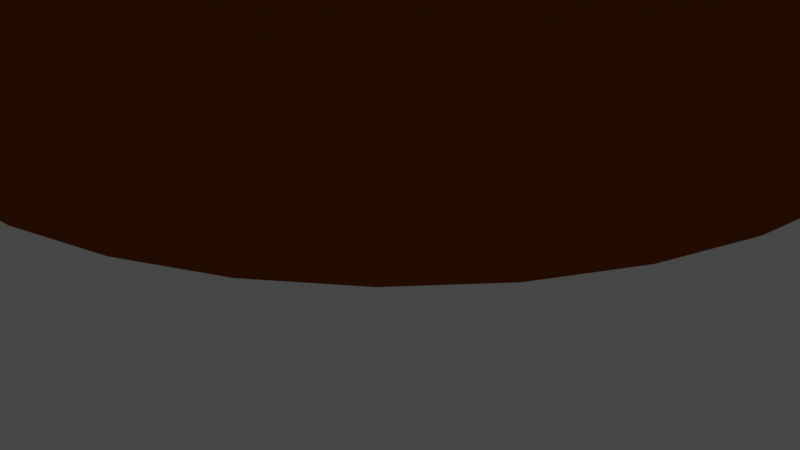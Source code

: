 # Source: afrikaanshuis.blend  (saved by Blender 4.1.23; exported with 4.5.12 LTS)
import bpy
from mathutils import Matrix  # noqa: F401  (used for matrix-valued properties, if any)

bpy.ops.wm.read_factory_settings(use_empty=True)
scene = bpy.context.scene
scene.name = 'Scene'

# ---- collections
col_collection = bpy.data.collections.new('Collection'); scene.collection.children.link(col_collection)

# ---- materials (node trees are filled in below, after node groups)
mat_material_003 = bpy.data.materials.new('Material.003')
mat_material_003.use_transparent_shadow = False
mat_material_003.diffuse_color = (0.2964, 0.06783, 0.004988, 1.0)
mat_material_004 = bpy.data.materials.new('Material.004')
mat_material_004.use_transparent_shadow = False
mat_material_004.diffuse_color = (212.0, 197.0, 156.0, 1.0)
mat_material_001 = bpy.data.materials.new('Material.001')
mat_material_001.use_transparent_shadow = False
mat_material_001.diffuse_color = (0.05448, 0.02122, 0.004391, 1.0)
mat_material_001.roughness = 1.0
mat_material_002 = bpy.data.materials.new('Material.002')
mat_material_002.use_transparent_shadow = False
mat_material_002.diffuse_color = (0.05448, 0.02122, 0.004391, 1.0)

# ---- material node trees

# ---- world
world_world = bpy.data.worlds.new('World'); scene.world = world_world
world_world.use_nodes = True; world_world.node_tree.nodes.clear()
_N = world_world.node_tree.nodes; _L = world_world.node_tree.links
n0 = _N.new('ShaderNodeOutputWorld'); n0.name = 'World Output'; n0.location = (300, 300)
n1 = _N.new('ShaderNodeBackground'); n1.name = 'Background'; n1.location = (10, 300)
n1.inputs[0].default_value = (0.05088, 0.05088, 0.05088, 1.0)
_L.new(n1.outputs[0], n0.inputs[0])
n0.is_active_output = True
world_world.color = (0.05088, 0.05088, 0.05088)
world_world.use_sun_shadow = False
world_world.sun_shadow_jitter_overblur = 0.0

# ---- cameras
cam_camera = bpy.data.cameras.new('Camera')
cam_camera.clip_end = 100.0
cam_camera.ortho_scale = 7.314

# ---- lights
light_light = bpy.data.lights.new('Light', 'POINT')
light_light.transmission_factor = 0.0
light_light.energy = 1000.0
light_light.shadow_soft_size = 0.1
light_light.shadow_maximum_resolution = 0.006
light_light.use_absolute_resolution = True
light_sun = bpy.data.lights.new('Sun', 'SUN')
light_sun.color = (1.0, 0.836, 0.5976)
light_sun.transmission_factor = 0.0
light_sun.angle = 0.0
light_sun.energy = 8.7

# ---- meshes
me_cylinder = bpy.data.meshes.new('Cylinder')
me_cylinder.from_pydata([(1.787e-09, 0.7957, -1.0), (0.1552, 0.7804, -1.0), (0.3045, 0.7351, -1.0), (0.4421, 0.6616, -1.0), (0.5626, 0.5626, -1.0), (0.6616, 0.4421, -1.0), (0.7351, 0.3045, -1.0), (0.7804, 0.1552, -1.0), (0.7957, 0.0, -1.0), (0.7804, -0.1552, -1.0), (0.7351, -0.3045, -1.0), (0.6616, -0.4421, -1.0), (0.5626, -0.5626, -1.0), (0.4421, -0.6616, -1.0), (0.3045, -0.7351, -1.0), (0.1552, -0.7804, -1.0), (1.787e-09, -0.7957, -1.0), (-0.1552, -0.7804, -1.0), (-0.3045, -0.7351, -1.0), (-0.4421, -0.6616, -1.0), (-0.5626, -0.5626, -1.0), (-0.6616, -0.4421, -1.0), (-0.7351, -0.3045, -1.0), (-0.7804, -0.1552, -1.0), (-0.7957, 0.0, -1.0), (-0.7804, 0.1552, -1.0), (-0.7351, 0.3045, -1.0), (-0.6616, 0.4421, -1.0), (-0.5626, 0.5626, -1.0), (-0.4421, 0.6616, -1.0), (-0.3045, 0.7351, -1.0), (-0.1552, 0.7804, -1.0), (0.0, 1.0, -0.04692), (-0.3827, 0.9239, 0.02285), (-0.1951, 0.9808, 0.1205), (-0.2708, 0.9578, 0.0981), (-0.3204, 0.9428, 0.05714), (-0.05051, 0.995, 0.0315), (-0.09068, 0.9911, 0.07017), (0.1951, 0.9808, 0.4684), (0.3827, 0.9239, 0.4684), (0.5556, 0.8315, 0.4684), (0.7071, 0.7071, 0.4684), (0.8315, 0.5556, 0.4684), (0.9239, 0.3827, 0.4684), (0.9808, 0.1951, 0.4684), (1.0, 0.0, 0.4684), (0.9808, -0.1951, 0.4684), (0.9239, -0.3827, 0.4684), (0.8315, -0.5556, 0.4684), (0.7071, -0.7071, 0.4684), (0.5556, -0.8315, 0.4684), (0.3827, -0.9239, 0.4684), (0.1951, -0.9808, 0.4684), (0.0, -1.0, 0.4684), (-0.1951, -0.9808, 0.4684), (-0.3827, -0.9239, 0.4684), (-0.5556, -0.8315, 0.4684), (-0.7071, -0.7071, 0.4684), (-0.8315, -0.5556, 0.4684), (-0.9239, -0.3827, 0.4684), (-0.9808, -0.1951, 0.4684), (-1.0, 0.0, 0.4684), (-0.9808, 0.1951, 0.4684), (-0.9239, 0.3827, 0.4684), (-0.8315, 0.5556, 0.4684), (-0.7071, 0.7071, 0.4684), (-0.5556, 0.8315, 0.4684), (0.0, 1.0, 0.4726), (-0.1951, 0.9808, 0.474), (-0.3827, 0.9239, 0.4726)], [], [(0, 32, 68, 39, 1), (29, 67, 70, 33, 30), (0, 1, 2, 3, 4, 5, 6, 7, 8, 9, 10, 11, 12, 13, 14, 15, 16, 17, 18, 19, 20, 21, 22, 23, 24, 25, 26, 27, 28, 29, 30, 31), (34, 35, 36, 33, 70, 69), (32, 37, 38, 34, 69, 68), (28, 66, 67, 29), (27, 65, 66, 28), (26, 64, 65, 27), (25, 63, 64, 26), (24, 62, 63, 25), (23, 61, 62, 24), (22, 60, 61, 23), (21, 59, 60, 22), (20, 58, 59, 21), (19, 57, 58, 20), (18, 56, 57, 19), (17, 55, 56, 18), (16, 54, 55, 17), (15, 53, 54, 16), (14, 52, 53, 15), (13, 51, 52, 14), (12, 50, 51, 13), (11, 49, 50, 12), (10, 48, 49, 11), (9, 47, 48, 10), (8, 46, 47, 9), (7, 45, 46, 8), (6, 44, 45, 7), (5, 43, 44, 6), (4, 42, 43, 5), (3, 41, 42, 4), (2, 40, 41, 3), (1, 39, 40, 2)])
_uv = me_cylinder.uv_layers.new(name='UVMap')
_uv.uv.foreach_set('vector', [1.0, 0.5, 1.0, 0.7383, 1.0, 0.8681, 0.9688, 0.8671, 0.9688, 0.5, 0.09375, 0.5, 0.09375, 0.8671, 0.0625, 0.8681, 0.0625, 0.7557, 0.0625, 0.5, 0.75, 0.49, 0.7968, 0.4854, 0.8418, 0.4717, 0.8833, 0.4496, 0.9197, 0.4197, 0.9496, 0.3833, 0.9717, 0.3418, 0.9854, 0.2968, 0.99, 0.25, 0.9854, 0.2032, 0.9717, 0.1582, 0.9496, 0.1167, 0.9197, 0.08029, 0.8833, 0.05045, 0.8418, 0.02827, 0.7968, 0.01461, 0.75, 0.01, 0.7032, 0.01461, 0.6582, 0.02827, 0.6167, 0.05045, 0.5803, 0.08029, 0.5504, 0.1167, 0.5283, 0.1582, 0.5146, 0.2032, 0.51, 0.25, 0.5146, 0.2968, 0.5283, 0.3418, 0.5504, 0.3833, 0.5803, 0.4197, 0.6167, 0.4496, 0.6582, 0.4717, 0.7032, 0.4854, 0.03125, 0.7801, 0.04386, 0.7745, 0.05212, 0.7643, 0.0625, 0.7557, 0.0625, 0.8681, 0.03125, 0.8685, 0.0, 0.7383, 0.00809, 0.7579, 0.01453, 0.7675, 0.03125, 0.7801, 0.03125, 0.8685, 0.0, 0.8681, 0.125, 0.5, 0.125, 0.8671, 0.09375, 0.8671, 0.09375, 0.5, 0.1562, 0.5, 0.1562, 0.8671, 0.125, 0.8671, 0.125, 0.5, 0.1875, 0.5, 0.1875, 0.8671, 0.1562, 0.8671, 0.1562, 0.5, 0.2188, 0.5, 0.2188, 0.8671, 0.1875, 0.8671, 0.1875, 0.5, 0.25, 0.5, 0.25, 0.8671, 0.2188, 0.8671, 0.2188, 0.5, 0.2812, 0.5, 0.2812, 0.8671, 0.25, 0.8671, 0.25, 0.5, 0.3125, 0.5, 0.3125, 0.8671, 0.2812, 0.8671, 0.2812, 0.5, 0.3438, 0.5, 0.3438, 0.8671, 0.3125, 0.8671, 0.3125, 0.5, 0.375, 0.5, 0.375, 0.8671, 0.3438, 0.8671, 0.3438, 0.5, 0.4062, 0.5, 0.4062, 0.8671, 0.375, 0.8671, 0.375, 0.5, 0.4375, 0.5, 0.4375, 0.8671, 0.4062, 0.8671, 0.4062, 0.5, 0.4688, 0.5, 0.4688, 0.8671, 0.4375, 0.8671, 0.4375, 0.5, 0.5, 0.5, 0.5, 0.8671, 0.4688, 0.8671, 0.4688, 0.5, 0.5312, 0.5, 0.5312, 0.8671, 0.5, 0.8671, 0.5, 0.5, 0.5625, 0.5, 0.5625, 0.8671, 0.5312, 0.8671, 0.5312, 0.5, 0.5938, 0.5, 0.5938, 0.8671, 0.5625, 0.8671, 0.5625, 0.5, 0.625, 0.5, 0.625, 0.8671, 0.5938, 0.8671, 0.5938, 0.5, 0.6562, 0.5, 0.6562, 0.8671, 0.625, 0.8671, 0.625, 0.5, 0.6875, 0.5, 0.6875, 0.8671, 0.6562, 0.8671, 0.6562, 0.5, 0.7188, 0.5, 0.7188, 0.8671, 0.6875, 0.8671, 0.6875, 0.5, 0.75, 0.5, 0.75, 0.8671, 0.7188, 0.8671, 0.7188, 0.5, 0.7812, 0.5, 0.7812, 0.8671, 0.75, 0.8671, 0.75, 0.5, 0.8125, 0.5, 0.8125, 0.8671, 0.7812, 0.8671, 0.7812, 0.5, 0.8438, 0.5, 0.8438, 0.8671, 0.8125, 0.8671, 0.8125, 0.5, 0.875, 0.5, 0.875, 0.8671, 0.8438, 0.8671, 0.8438, 0.5, 0.9062, 0.5, 0.9062, 0.8671, 0.875, 0.8671, 0.875, 0.5, 0.9375, 0.5, 0.9375, 0.8671, 0.9062, 0.8671, 0.9062, 0.5, 0.9688, 0.5, 0.9688, 0.8671, 0.9375, 0.8671, 0.9375, 0.5])
me_cylinder.materials.append(mat_material_003)
me_cylinder.materials.append(mat_material_004)
me_cylinder.materials.append(mat_material_004)
me_cylinder.update()
me_cone_001 = bpy.data.meshes.new('Cone.001')
me_cone_001.from_pydata([(0.0, 1.0, -1.0), (0.1951, 0.9808, -1.0), (0.3827, 0.9239, -1.0), (0.5556, 0.8315, -1.0), (0.7071, 0.7071, -1.0), (0.8315, 0.5556, -1.0), (0.9239, 0.3827, -1.0), (0.9808, 0.1951, -1.0), (1.0, 0.0, -1.0), (0.9808, -0.1951, -1.0), (0.9239, -0.3827, -1.0), (0.8315, -0.5556, -1.0), (0.7071, -0.7071, -1.0), (0.5556, -0.8315, -1.0), (0.3827, -0.9239, -1.0), (0.1951, -0.9808, -1.0), (0.0, -1.0, -1.0), (-0.1951, -0.9808, -1.0), (-0.3827, -0.9239, -1.0), (-0.5556, -0.8315, -1.0), (-0.7071, -0.7071, -1.0), (-0.8315, -0.5556, -1.0), (-0.9239, -0.3827, -1.0), (-0.9808, -0.1951, -1.0), (-1.0, 0.0, -1.0), (-0.9808, 0.1951, -1.0), (-0.9239, 0.3827, -1.0), (-0.8315, 0.5556, -1.0), (-0.7071, 0.7071, -1.0), (-0.5556, 0.8315, -1.0), (-0.3827, 0.9239, -1.0), (-0.1951, 0.9808, -1.0), (0.0, 0.0, 1.0)], [], [(0, 32, 1), (1, 32, 2), (2, 32, 3), (3, 32, 4), (4, 32, 5), (5, 32, 6), (6, 32, 7), (7, 32, 8), (8, 32, 9), (9, 32, 10), (10, 32, 11), (11, 32, 12), (12, 32, 13), (13, 32, 14), (14, 32, 15), (15, 32, 16), (16, 32, 17), (17, 32, 18), (18, 32, 19), (19, 32, 20), (20, 32, 21), (21, 32, 22), (22, 32, 23), (23, 32, 24), (24, 32, 25), (25, 32, 26), (26, 32, 27), (27, 32, 28), (28, 32, 29), (29, 32, 30), (0, 1, 2, 3, 4, 5, 6, 7, 8, 9, 10, 11, 12, 13, 14, 15, 16, 17, 18, 19, 20, 21, 22, 23, 24, 25, 26, 27, 28, 29, 30, 31), (30, 32, 31), (31, 32, 0)])
_uv = me_cone_001.uv_layers.new(name='UVMap')
_uv.uv.foreach_set('vector', [0.25, 0.49, 0.25, 0.25, 0.2968, 0.4854, 0.2968, 0.4854, 0.25, 0.25, 0.3418, 0.4717, 0.3418, 0.4717, 0.25, 0.25, 0.3833, 0.4496, 0.3833, 0.4496, 0.25, 0.25, 0.4197, 0.4197, 0.4197, 0.4197, 0.25, 0.25, 0.4496, 0.3833, 0.4496, 0.3833, 0.25, 0.25, 0.4717, 0.3418, 0.4717, 0.3418, 0.25, 0.25, 0.4854, 0.2968, 0.4854, 0.2968, 0.25, 0.25, 0.49, 0.25, 0.49, 0.25, 0.25, 0.25, 0.4854, 0.2032, 0.4854, 0.2032, 0.25, 0.25, 0.4717, 0.1582, 0.4717, 0.1582, 0.25, 0.25, 0.4496, 0.1167, 0.4496, 0.1167, 0.25, 0.25, 0.4197, 0.08029, 0.4197, 0.08029, 0.25, 0.25, 0.3833, 0.05045, 0.3833, 0.05045, 0.25, 0.25, 0.3418, 0.02827, 0.3418, 0.02827, 0.25, 0.25, 0.2968, 0.01461, 0.2968, 0.01461, 0.25, 0.25, 0.25, 0.01, 0.25, 0.01, 0.25, 0.25, 0.2032, 0.01461, 0.2032, 0.01461, 0.25, 0.25, 0.1582, 0.02827, 0.1582, 0.02827, 0.25, 0.25, 0.1167, 0.05045, 0.1167, 0.05045, 0.25, 0.25, 0.08029, 0.08029, 0.08029, 0.08029, 0.25, 0.25, 0.05045, 0.1167, 0.05045, 0.1167, 0.25, 0.25, 0.02827, 0.1582, 0.02827, 0.1582, 0.25, 0.25, 0.01461, 0.2032, 0.01461, 0.2032, 0.25, 0.25, 0.01, 0.25, 0.01, 0.25, 0.25, 0.25, 0.01461, 0.2968, 0.01461, 0.2968, 0.25, 0.25, 0.02827, 0.3418, 0.02827, 0.3418, 0.25, 0.25, 0.05045, 0.3833, 0.05045, 0.3833, 0.25, 0.25, 0.08029, 0.4197, 0.08029, 0.4197, 0.25, 0.25, 0.1167, 0.4496, 0.1167, 0.4496, 0.25, 0.25, 0.1582, 0.4717, 0.75, 0.49, 0.7968, 0.4854, 0.8418, 0.4717, 0.8833, 0.4496, 0.9197, 0.4197, 0.9496, 0.3833, 0.9717, 0.3418, 0.9854, 0.2968, 0.99, 0.25, 0.9854, 0.2032, 0.9717, 0.1582, 0.9496, 0.1167, 0.9197, 0.08029, 0.8833, 0.05045, 0.8418, 0.02827, 0.7968, 0.01461, 0.75, 0.01, 0.7032, 0.01461, 0.6582, 0.02827, 0.6167, 0.05045, 0.5803, 0.08029, 0.5504, 0.1167, 0.5283, 0.1582, 0.5146, 0.2032, 0.51, 0.25, 0.5146, 0.2968, 0.5283, 0.3418, 0.5504, 0.3833, 0.5803, 0.4197, 0.6167, 0.4496, 0.6582, 0.4717, 0.7032, 0.4854, 0.1582, 0.4717, 0.25, 0.25, 0.2032, 0.4854, 0.2032, 0.4854, 0.25, 0.25, 0.25, 0.49])
me_cone_001.materials.append(mat_material_001)
me_cone_001.update()
me_cylinder_001 = bpy.data.meshes.new('Cylinder.001')
me_cylinder_001.from_pydata([(-90.39, 36.6, 0.003758), (91.07, -34.87, 0.003757), (-90.37, 36.65, 0.001824), (91.09, -34.82, 0.001824), (-90.37, 36.67, -0.0001798), (91.1, -34.81, -0.0001799), (-90.37, 36.64, -0.002177), (91.09, -34.83, -0.002177), (-90.4, 36.59, -0.00409), (91.07, -34.88, -0.00409), (-90.43, 36.5, -0.005846), (91.03, -34.97, -0.005846), (-90.48, 36.38, -0.007377), (90.99, -35.09, -0.007378), (-90.53, 36.24, -0.008625), (90.93, -35.23, -0.008625), (-90.6, 36.08, -0.009542), (90.87, -35.39, -0.009542), (-90.67, 35.9, -0.01009), (90.8, -35.57, -0.01009), (-90.74, 35.72, -0.01025), (90.73, -35.75, -0.01025), (-90.81, 35.54, -0.01002), (90.65, -35.93, -0.01002), (-90.88, 35.36, -0.009404), (90.59, -36.11, -0.009405), (-90.94, 35.21, -0.008426), (90.52, -36.27, -0.008426), (-91.0, 35.07, -0.007124), (90.47, -36.4, -0.007124), (-91.04, 34.95, -0.005548), (90.42, -36.52, -0.005548), (-91.07, 34.87, -0.003758), (90.39, -36.6, -0.003759), (-91.09, 34.82, -0.001825), (90.37, -36.65, -0.001825), (-91.1, 34.81, 0.0001789), (90.37, -36.67, 0.0001789), (-91.09, 34.83, 0.002176), (90.37, -36.64, 0.002176), (-91.07, 34.88, 0.004089), (90.4, -36.59, 0.004089), (-91.03, 34.97, 0.005845), (90.43, -36.5, 0.005845), (-90.99, 35.09, 0.007377), (90.48, -36.38, 0.007376), (-90.93, 35.23, 0.008624), (90.53, -36.24, 0.008624), (-90.87, 35.39, 0.009541), (90.6, -36.08, 0.009541), (-90.8, 35.57, 0.01009), (90.67, -35.9, 0.01009), (-90.73, 35.75, 0.01025), (90.74, -35.72, 0.01025), (-90.65, 35.93, 0.01002), (90.81, -35.54, 0.01002), (-90.59, 36.11, 0.009404), (90.88, -35.36, 0.009404), (-90.52, 36.27, 0.008425), (90.94, -35.21, 0.008425), (-90.47, 36.4, 0.007123), (91.0, -35.07, 0.007123), (-90.42, 36.52, 0.005547), (91.04, -34.95, 0.005547)], [], [(0, 1, 3, 2), (2, 3, 5, 4), (4, 5, 7, 6), (6, 7, 9, 8), (8, 9, 11, 10), (10, 11, 13, 12), (12, 13, 15, 14), (14, 15, 17, 16), (16, 17, 19, 18), (18, 19, 21, 20), (20, 21, 23, 22), (22, 23, 25, 24), (24, 25, 27, 26), (26, 27, 29, 28), (28, 29, 31, 30), (30, 31, 33, 32), (32, 33, 35, 34), (34, 35, 37, 36), (36, 37, 39, 38), (38, 39, 41, 40), (40, 41, 43, 42), (42, 43, 45, 44), (44, 45, 47, 46), (46, 47, 49, 48), (48, 49, 51, 50), (50, 51, 53, 52), (52, 53, 55, 54), (54, 55, 57, 56), (56, 57, 59, 58), (58, 59, 61, 60), (3, 1, 63, 61, 59, 57, 55, 53, 51, 49, 47, 45, 43, 41, 39, 37, 35, 33, 31, 29, 27, 25, 23, 21, 19, 17, 15, 13, 11, 9, 7, 5), (60, 61, 63, 62), (62, 63, 1, 0), (0, 2, 4, 6, 8, 10, 12, 14, 16, 18, 20, 22, 24, 26, 28, 30, 32, 34, 36, 38, 40, 42, 44, 46, 48, 50, 52, 54, 56, 58, 60, 62)])
_uv = me_cylinder_001.uv_layers.new(name='UVMap')
_uv.uv.foreach_set('vector', [1.0, 0.5, 1.0, 1.0, 0.9688, 1.0, 0.9688, 0.5, 0.9688, 0.5, 0.9688, 1.0, 0.9375, 1.0, 0.9375, 0.5, 0.9375, 0.5, 0.9375, 1.0, 0.9062, 1.0, 0.9062, 0.5, 0.9062, 0.5, 0.9062, 1.0, 0.875, 1.0, 0.875, 0.5, 0.875, 0.5, 0.875, 1.0, 0.8438, 1.0, 0.8438, 0.5, 0.8438, 0.5, 0.8438, 1.0, 0.8125, 1.0, 0.8125, 0.5, 0.8125, 0.5, 0.8125, 1.0, 0.7812, 1.0, 0.7812, 0.5, 0.7812, 0.5, 0.7812, 1.0, 0.75, 1.0, 0.75, 0.5, 0.75, 0.5, 0.75, 1.0, 0.7188, 1.0, 0.7188, 0.5, 0.7188, 0.5, 0.7188, 1.0, 0.6875, 1.0, 0.6875, 0.5, 0.6875, 0.5, 0.6875, 1.0, 0.6562, 1.0, 0.6562, 0.5, 0.6562, 0.5, 0.6562, 1.0, 0.625, 1.0, 0.625, 0.5, 0.625, 0.5, 0.625, 1.0, 0.5938, 1.0, 0.5938, 0.5, 0.5938, 0.5, 0.5938, 1.0, 0.5625, 1.0, 0.5625, 0.5, 0.5625, 0.5, 0.5625, 1.0, 0.5312, 1.0, 0.5312, 0.5, 0.5312, 0.5, 0.5312, 1.0, 0.5, 1.0, 0.5, 0.5, 0.5, 0.5, 0.5, 1.0, 0.4688, 1.0, 0.4688, 0.5, 0.4688, 0.5, 0.4688, 1.0, 0.4375, 1.0, 0.4375, 0.5, 0.4375, 0.5, 0.4375, 1.0, 0.4062, 1.0, 0.4062, 0.5, 0.4062, 0.5, 0.4062, 1.0, 0.375, 1.0, 0.375, 0.5, 0.375, 0.5, 0.375, 1.0, 0.3438, 1.0, 0.3438, 0.5, 0.3438, 0.5, 0.3438, 1.0, 0.3125, 1.0, 0.3125, 0.5, 0.3125, 0.5, 0.3125, 1.0, 0.2812, 1.0, 0.2812, 0.5, 0.2812, 0.5, 0.2812, 1.0, 0.25, 1.0, 0.25, 0.5, 0.25, 0.5, 0.25, 1.0, 0.2188, 1.0, 0.2188, 0.5, 0.2188, 0.5, 0.2188, 1.0, 0.1875, 1.0, 0.1875, 0.5, 0.1875, 0.5, 0.1875, 1.0, 0.1562, 1.0, 0.1562, 0.5, 0.1562, 0.5, 0.1562, 1.0, 0.125, 1.0, 0.125, 0.5, 0.125, 0.5, 0.125, 1.0, 0.09375, 1.0, 0.09375, 0.5, 0.09375, 0.5, 0.09375, 1.0, 0.0625, 1.0, 0.0625, 0.5, 0.2968, 0.4854, 0.25, 0.49, 0.2032, 0.4854, 0.1582, 0.4717, 0.1167, 0.4496, 0.08029, 0.4197, 0.05045, 0.3833, 0.02827, 0.3418, 0.01461, 0.2968, 0.01, 0.25, 0.01461, 0.2032, 0.02827, 0.1582, 0.05045, 0.1167, 0.08029, 0.08029, 0.1167, 0.05045, 0.1582, 0.02827, 0.2032, 0.01461, 0.25, 0.01, 0.2968, 0.01461, 0.3418, 0.02827, 0.3833, 0.05045, 0.4197, 0.08029, 0.4496, 0.1167, 0.4717, 0.1582, 0.4854, 0.2032, 0.49, 0.25, 0.4854, 0.2968, 0.4717, 0.3418, 0.4496, 0.3833, 0.4197, 0.4197, 0.3833, 0.4496, 0.3418, 0.4717, 0.0625, 0.5, 0.0625, 1.0, 0.03125, 1.0, 0.03125, 0.5, 0.03125, 0.5, 0.03125, 1.0, 0.0, 1.0, 0.0, 0.5, 0.75, 0.49, 0.7968, 0.4854, 0.8418, 0.4717, 0.8833, 0.4496, 0.9197, 0.4197, 0.9496, 0.3833, 0.9717, 0.3418, 0.9854, 0.2968, 0.99, 0.25, 0.9854, 0.2032, 0.9717, 0.1582, 0.9496, 0.1167, 0.9197, 0.08029, 0.8833, 0.05045, 0.8418, 0.02827, 0.7968, 0.01461, 0.75, 0.01, 0.7032, 0.01461, 0.6582, 0.02827, 0.6167, 0.05045, 0.5803, 0.08029, 0.5504, 0.1167, 0.5283, 0.1582, 0.5146, 0.2032, 0.51, 0.25, 0.5146, 0.2968, 0.5283, 0.3418, 0.5504, 0.3833, 0.5803, 0.4197, 0.6167, 0.4496, 0.6582, 0.4717, 0.7032, 0.4854])
me_cylinder_001.materials.append(mat_material_002)
me_cylinder_001.update()

# ---- objects
ob_light = bpy.data.objects.new('Light', light_light)
ob_camera = bpy.data.objects.new('Camera', cam_camera)
ob_cylinder = bpy.data.objects.new('Cylinder', me_cylinder)
ob_cone = bpy.data.objects.new('Cone', me_cone_001)
ob_cylinder_001 = bpy.data.objects.new('Cylinder.001', me_cylinder_001)
ob_sun = bpy.data.objects.new('Sun', light_sun)

# ---- transforms, parenting, visibility, modifiers, constraints
ob_light.location = (4.076, 1.005, 5.904)
ob_light.rotation_euler = (0.6503, 0.05522, 1.866)
ob_light.lock_rotations_4d = False
ob_light.empty_display_type = 'ARROWS'
ob_light.color = (0.0, 0.0, 0.0, 0.0)
ob_light.lineart.crease_threshold = 0.0
ob_camera.location = (7.359, -6.926, 4.958)
ob_camera.rotation_euler = (1.109, 0.0, 0.8149)
ob_camera.lock_rotations_4d = False
ob_camera.empty_display_type = 'ARROWS'
ob_camera.color = (0.0, 0.0, 0.0, 0.0)
ob_camera.display_type = 'WIRE'
ob_camera.lineart.crease_threshold = 0.0
ob_cylinder.location = (0.0, 0.0, 5.32)
ob_cylinder.scale = (5.536, 5.536, 3.61)
ob_cone.location = (0.0, 0.0, 8.605)
ob_cone.scale = (7.332, 7.332, 2.39)
_m = ob_cone.modifiers.new('ParticleSystem', 'PARTICLE_SYSTEM')
ob_cylinder_001.location = (0.0, 0.0, 7.726)
ob_cylinder_001.rotation_euler = (0.0, -0.0, 1.946)
ob_cylinder_001.scale = (0.04987, 0.04987, 4.863)
ob_sun.location = (-46.17, 0.0, 35.14)

# ---- collection membership
col_collection.objects.link(ob_light)
col_collection.objects.link(ob_camera)
col_collection.objects.link(ob_cylinder)
col_collection.objects.link(ob_cone)
col_collection.objects.link(ob_cylinder_001)
col_collection.objects.link(ob_sun)

# ---- scene / render settings (as saved in the file)
scene.camera = ob_camera
scene.frame_start = 1; scene.frame_end = 250; scene.frame_set(1)
scene.render.engine = 'BLENDER_EEVEE_NEXT'
scene.cycles.sampling_pattern = 'TABULATED_SOBOL'
scene.eevee.ray_tracing_options.trace_max_roughness = 0.0
scene.view_settings.view_transform = 'Filmic'
bpy.context.view_layer.update()
